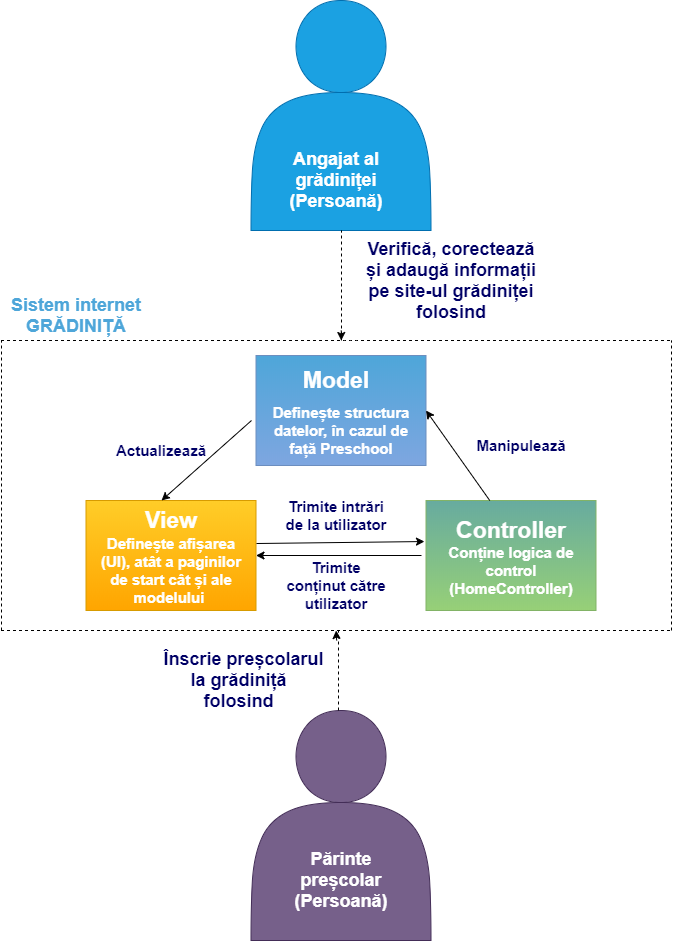

The diagram above was exported from draw.io. Its source (the exported page's mxGraphModel, read from the mxfile embedded in the PNG):
<mxGraphModel dx="2011" dy="1059" grid="1" gridSize="10" guides="1" tooltips="1" connect="1" arrows="1" fold="1" page="1" pageScale="1" pageWidth="850" pageHeight="1100" math="0" shadow="0">
  <root>
    <mxCell id="0" />
    <mxCell id="1" parent="0" />
    <mxCell id="ofKFgDTkh64w5qBMrhPq-1" value="" style="shape=actor;whiteSpace=wrap;html=1;fillColor=#1ba1e2;strokeColor=#006EAF;fontColor=#ffffff;" vertex="1" parent="1">
      <mxGeometry x="339.5" y="40" width="180" height="230" as="geometry" />
    </mxCell>
    <mxCell id="ofKFgDTkh64w5qBMrhPq-2" value="" style="shape=actor;whiteSpace=wrap;html=1;fillColor=#76608a;strokeColor=#432D57;fontColor=#ffffff;" vertex="1" parent="1">
      <mxGeometry x="339.5" y="750" width="180" height="230" as="geometry" />
    </mxCell>
    <mxCell id="ofKFgDTkh64w5qBMrhPq-6" value="Angajat al grădiniței&lt;br style=&quot;font-size: 18px&quot;&gt;(Persoană)" style="text;html=1;align=center;verticalAlign=middle;whiteSpace=wrap;rounded=0;fillColor=none;fontStyle=1;fontSize=18;fontColor=#FFFFFF;" vertex="1" parent="1">
      <mxGeometry x="364.5" y="190" width="120" height="60" as="geometry" />
    </mxCell>
    <mxCell id="ofKFgDTkh64w5qBMrhPq-9" value="Părinte preșcolar&lt;br&gt;(Persoană)" style="text;html=1;align=center;verticalAlign=middle;whiteSpace=wrap;rounded=0;fillColor=none;fontStyle=1;fontSize=18;fontColor=#FFFFFF;" vertex="1" parent="1">
      <mxGeometry x="369.5" y="890" width="120" height="60" as="geometry" />
    </mxCell>
    <mxCell id="ofKFgDTkh64w5qBMrhPq-11" value="Verifică, corectează și adaugă informații pe site-ul grădiniței folosind" style="text;html=1;align=center;verticalAlign=middle;whiteSpace=wrap;rounded=0;fillColor=none;fontStyle=1;fontSize=18;fontColor=#000066;" vertex="1" parent="1">
      <mxGeometry x="450" y="290" width="180" height="60" as="geometry" />
    </mxCell>
    <mxCell id="ofKFgDTkh64w5qBMrhPq-12" value="&amp;nbsp;Înscrie preșcolarul la grădiniță&amp;nbsp; folosind&amp;nbsp;" style="text;html=1;align=center;verticalAlign=middle;whiteSpace=wrap;rounded=0;fillColor=none;fontStyle=1;fontSize=18;fontColor=#000066;" vertex="1" parent="1">
      <mxGeometry x="240" y="690" width="180" height="60" as="geometry" />
    </mxCell>
    <mxCell id="ofKFgDTkh64w5qBMrhPq-14" value="" style="endArrow=classic;html=1;fontSize=15;fontColor=#000066;" edge="1" parent="1">
      <mxGeometry width="50" height="50" relative="1" as="geometry">
        <mxPoint x="420" y="500" as="sourcePoint" />
        <mxPoint x="420" y="500" as="targetPoint" />
      </mxGeometry>
    </mxCell>
    <mxCell id="ofKFgDTkh64w5qBMrhPq-20" value="" style="endArrow=none;dashed=1;html=1;fontSize=15;fontColor=#000066;" edge="1" parent="1">
      <mxGeometry width="50" height="50" relative="1" as="geometry">
        <mxPoint x="89.5" y="380" as="sourcePoint" />
        <mxPoint x="759.5" y="380" as="targetPoint" />
        <Array as="points">
          <mxPoint x="439.5" y="380" />
        </Array>
      </mxGeometry>
    </mxCell>
    <mxCell id="ofKFgDTkh64w5qBMrhPq-21" value="" style="endArrow=none;dashed=1;html=1;fontSize=15;fontColor=#000066;" edge="1" parent="1">
      <mxGeometry width="50" height="50" relative="1" as="geometry">
        <mxPoint x="89.5" y="670" as="sourcePoint" />
        <mxPoint x="759.5" y="670" as="targetPoint" />
      </mxGeometry>
    </mxCell>
    <mxCell id="ofKFgDTkh64w5qBMrhPq-22" value="" style="endArrow=none;dashed=1;html=1;fontSize=15;fontColor=#000066;" edge="1" parent="1">
      <mxGeometry width="50" height="50" relative="1" as="geometry">
        <mxPoint x="760" y="670" as="sourcePoint" />
        <mxPoint x="760" y="380" as="targetPoint" />
      </mxGeometry>
    </mxCell>
    <mxCell id="ofKFgDTkh64w5qBMrhPq-23" value="" style="endArrow=none;dashed=1;html=1;fontSize=15;fontColor=#000066;" edge="1" parent="1">
      <mxGeometry width="50" height="50" relative="1" as="geometry">
        <mxPoint x="90" y="670" as="sourcePoint" />
        <mxPoint x="90" y="380" as="targetPoint" />
      </mxGeometry>
    </mxCell>
    <mxCell id="ofKFgDTkh64w5qBMrhPq-25" value="" style="endArrow=none;dashed=1;html=1;fontSize=15;fontColor=#000066;" edge="1" parent="1">
      <mxGeometry width="50" height="50" relative="1" as="geometry">
        <mxPoint x="427" y="750" as="sourcePoint" />
        <mxPoint x="427" y="670" as="targetPoint" />
      </mxGeometry>
    </mxCell>
    <mxCell id="ofKFgDTkh64w5qBMrhPq-26" value="" style="endArrow=none;dashed=1;html=1;fontSize=15;fontColor=#000066;" edge="1" parent="1">
      <mxGeometry width="50" height="50" relative="1" as="geometry">
        <mxPoint x="430" y="380" as="sourcePoint" />
        <mxPoint x="430" y="270" as="targetPoint" />
      </mxGeometry>
    </mxCell>
    <mxCell id="ofKFgDTkh64w5qBMrhPq-27" value="" style="rounded=0;whiteSpace=wrap;html=1;gradientColor=#7ea6e0;fillColor=#4EA6D9;strokeColor=#6c8ebf;" vertex="1" parent="1">
      <mxGeometry x="344.5" y="395" width="170" height="110" as="geometry" />
    </mxCell>
    <mxCell id="ofKFgDTkh64w5qBMrhPq-28" value="" style="rounded=0;whiteSpace=wrap;html=1;gradientColor=#97d077;fillColor=#67AB9F;strokeColor=#82b366;fontStyle=1" vertex="1" parent="1">
      <mxGeometry x="514.5" y="540" width="170" height="110" as="geometry" />
    </mxCell>
    <mxCell id="ofKFgDTkh64w5qBMrhPq-29" value="" style="rounded=0;whiteSpace=wrap;html=1;gradientColor=#ffa500;fillColor=#ffcd28;strokeColor=#d79b00;" vertex="1" parent="1">
      <mxGeometry x="174.5" y="540" width="170" height="110" as="geometry" />
    </mxCell>
    <mxCell id="ofKFgDTkh64w5qBMrhPq-30" value="Model" style="text;html=1;align=center;verticalAlign=middle;whiteSpace=wrap;rounded=0;fillColor=none;fontStyle=1;fontSize=23;fontColor=#FFFFFF;" vertex="1" parent="1">
      <mxGeometry x="365" y="390" width="120" height="60" as="geometry" />
    </mxCell>
    <mxCell id="ofKFgDTkh64w5qBMrhPq-31" value="View" style="text;html=1;align=center;verticalAlign=middle;whiteSpace=wrap;rounded=0;fillColor=none;fontStyle=1;fontSize=23;fontColor=#FFFFFF;" vertex="1" parent="1">
      <mxGeometry x="199.5" y="540" width="120" height="40" as="geometry" />
    </mxCell>
    <mxCell id="ofKFgDTkh64w5qBMrhPq-32" value="Controller" style="text;html=1;align=center;verticalAlign=middle;whiteSpace=wrap;rounded=0;fillColor=none;fontStyle=1;fontSize=23;fontColor=#FFFFFF;" vertex="1" parent="1">
      <mxGeometry x="539.5" y="540" width="120" height="60" as="geometry" />
    </mxCell>
    <mxCell id="ofKFgDTkh64w5qBMrhPq-33" value="Definește structura datelor, în cazul de față Preschool" style="text;html=1;align=center;verticalAlign=middle;whiteSpace=wrap;rounded=0;fillColor=none;fontStyle=1;fontSize=15;fontColor=#FFFFFF;" vertex="1" parent="1">
      <mxGeometry x="354.5" y="440" width="150" height="60" as="geometry" />
    </mxCell>
    <mxCell id="ofKFgDTkh64w5qBMrhPq-34" value="Definește afișarea (UI), atât a paginilor de start cât și ale modelului&amp;nbsp;" style="text;html=1;align=center;verticalAlign=middle;whiteSpace=wrap;rounded=0;fillColor=none;fontStyle=1;fontSize=15;fontColor=#FFFFFF;" vertex="1" parent="1">
      <mxGeometry x="180" y="580" width="160" height="60" as="geometry" />
    </mxCell>
    <mxCell id="ofKFgDTkh64w5qBMrhPq-35" value="Conține logica de control (HomeController)" style="text;html=1;align=center;verticalAlign=middle;whiteSpace=wrap;rounded=0;fillColor=none;fontStyle=1;fontSize=15;fontColor=#FFFFFF;" vertex="1" parent="1">
      <mxGeometry x="520" y="580" width="160" height="60" as="geometry" />
    </mxCell>
    <mxCell id="ofKFgDTkh64w5qBMrhPq-36" value="" style="endArrow=classic;html=1;fontSize=15;fontColor=#000066;entryX=-0.009;entryY=0.373;entryDx=0;entryDy=0;entryPerimeter=0;exitX=1.003;exitY=0.391;exitDx=0;exitDy=0;exitPerimeter=0;" edge="1" parent="1" source="ofKFgDTkh64w5qBMrhPq-29" target="ofKFgDTkh64w5qBMrhPq-28">
      <mxGeometry width="50" height="50" relative="1" as="geometry">
        <mxPoint x="380" y="610" as="sourcePoint" />
        <mxPoint x="430" y="560" as="targetPoint" />
      </mxGeometry>
    </mxCell>
    <mxCell id="ofKFgDTkh64w5qBMrhPq-37" value="" style="endArrow=classic;html=1;fontSize=15;fontColor=#000066;entryX=1;entryY=0.5;entryDx=0;entryDy=0;" edge="1" parent="1" target="ofKFgDTkh64w5qBMrhPq-29">
      <mxGeometry width="50" height="50" relative="1" as="geometry">
        <mxPoint x="510" y="595" as="sourcePoint" />
        <mxPoint x="419.5" y="620" as="targetPoint" />
      </mxGeometry>
    </mxCell>
    <mxCell id="ofKFgDTkh64w5qBMrhPq-38" value="" style="endArrow=classic;html=1;fontSize=15;fontColor=#000066;entryX=1;entryY=0.5;entryDx=0;entryDy=0;" edge="1" parent="1" source="ofKFgDTkh64w5qBMrhPq-32" target="ofKFgDTkh64w5qBMrhPq-27">
      <mxGeometry width="50" height="50" relative="1" as="geometry">
        <mxPoint x="560" y="500" as="sourcePoint" />
        <mxPoint x="610" y="450" as="targetPoint" />
      </mxGeometry>
    </mxCell>
    <mxCell id="ofKFgDTkh64w5qBMrhPq-39" value="" style="endArrow=classic;html=1;fontSize=15;fontColor=#000066;" edge="1" parent="1">
      <mxGeometry width="50" height="50" relative="1" as="geometry">
        <mxPoint x="340" y="460" as="sourcePoint" />
        <mxPoint x="250" y="540" as="targetPoint" />
      </mxGeometry>
    </mxCell>
    <mxCell id="ofKFgDTkh64w5qBMrhPq-40" value="Manipulează" style="text;html=1;align=center;verticalAlign=middle;whiteSpace=wrap;rounded=0;fillColor=none;fontStyle=1;fontSize=15;fontColor=#000066;" vertex="1" parent="1">
      <mxGeometry x="550" y="470" width="120" height="30" as="geometry" />
    </mxCell>
    <mxCell id="ofKFgDTkh64w5qBMrhPq-41" value="Actualizează" style="text;html=1;align=center;verticalAlign=middle;whiteSpace=wrap;rounded=0;fillColor=none;fontStyle=1;fontSize=15;fontColor=#000066;" vertex="1" parent="1">
      <mxGeometry x="195.25" y="475" width="109.5" height="30" as="geometry" />
    </mxCell>
    <mxCell id="ofKFgDTkh64w5qBMrhPq-42" value="Trimite intrări de la utilizator" style="text;html=1;align=center;verticalAlign=middle;whiteSpace=wrap;rounded=0;fillColor=none;fontStyle=1;fontSize=15;fontColor=#000066;" vertex="1" parent="1">
      <mxGeometry x="371.75" y="540" width="105.5" height="30" as="geometry" />
    </mxCell>
    <mxCell id="ofKFgDTkh64w5qBMrhPq-43" value="Trimite conținut către utilizator" style="text;html=1;align=center;verticalAlign=middle;whiteSpace=wrap;rounded=0;fillColor=none;fontStyle=1;fontSize=15;fontColor=#000066;" vertex="1" parent="1">
      <mxGeometry x="371.75" y="610" width="105.5" height="30" as="geometry" />
    </mxCell>
    <mxCell id="ofKFgDTkh64w5qBMrhPq-46" value="Sistem internet GRĂDINIȚĂ" style="text;html=1;align=center;verticalAlign=middle;whiteSpace=wrap;rounded=0;fillColor=none;fontStyle=1;fontSize=18;fontColor=#4EA6D9;" vertex="1" parent="1">
      <mxGeometry x="90" y="340" width="150" height="30" as="geometry" />
    </mxCell>
    <mxCell id="ofKFgDTkh64w5qBMrhPq-50" value="" style="endArrow=classic;html=1;fontSize=15;fontColor=#4EA6D9;" edge="1" parent="1">
      <mxGeometry width="50" height="50" relative="1" as="geometry">
        <mxPoint x="425.16" y="680" as="sourcePoint" />
        <mxPoint x="424.66" y="670" as="targetPoint" />
      </mxGeometry>
    </mxCell>
    <mxCell id="ofKFgDTkh64w5qBMrhPq-52" value="" style="endArrow=classic;html=1;fontSize=15;fontColor=#4EA6D9;" edge="1" parent="1">
      <mxGeometry width="50" height="50" relative="1" as="geometry">
        <mxPoint x="429.76" y="370" as="sourcePoint" />
        <mxPoint x="429.76" y="380" as="targetPoint" />
        <Array as="points">
          <mxPoint x="429.76" y="370" />
        </Array>
      </mxGeometry>
    </mxCell>
  </root>
</mxGraphModel>